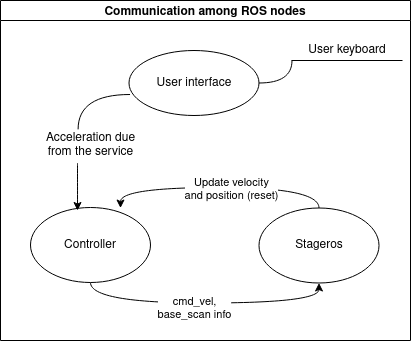

The diagram above was exported from draw.io. Its source (the exported page's mxGraphModel, read from the mxfile embedded in the PNG):
<mxGraphModel dx="771" dy="522" grid="1" gridSize="10" guides="1" tooltips="1" connect="1" arrows="1" fold="1" page="1" pageScale="1" pageWidth="827" pageHeight="1169" math="0" shadow="0">
  <root>
    <mxCell id="0" />
    <mxCell id="1" parent="0" />
    <mxCell id="3OyYOu7mbP6kX_7qKAgG-1" value="Communication among ROS nodes" style="swimlane;startSize=20;horizontal=1;containerType=tree;" vertex="1" parent="1">
      <mxGeometry x="220" y="340" width="410" height="340" as="geometry" />
    </mxCell>
    <mxCell id="3OyYOu7mbP6kX_7qKAgG-38" style="edgeStyle=orthogonalEdgeStyle;orthogonalLoop=1;jettySize=auto;html=1;exitX=0.5;exitY=0;exitDx=0;exitDy=0;entryX=0.75;entryY=0.007;entryDx=0;entryDy=0;entryPerimeter=0;elbow=vertical;curved=1;" edge="1" parent="3OyYOu7mbP6kX_7qKAgG-1" source="3OyYOu7mbP6kX_7qKAgG-30" target="3OyYOu7mbP6kX_7qKAgG-31">
      <mxGeometry relative="1" as="geometry" />
    </mxCell>
    <mxCell id="3OyYOu7mbP6kX_7qKAgG-40" value="&lt;div&gt;Update velocity&lt;/div&gt;&lt;div&gt;and position (reset)&lt;br&gt;&lt;/div&gt;" style="edgeLabel;html=1;align=center;verticalAlign=middle;resizable=0;points=[];" vertex="1" connectable="0" parent="3OyYOu7mbP6kX_7qKAgG-38">
      <mxGeometry x="-0.0899" y="1" relative="1" as="geometry">
        <mxPoint as="offset" />
      </mxGeometry>
    </mxCell>
    <mxCell id="3OyYOu7mbP6kX_7qKAgG-30" value="Stageros" style="ellipse;whiteSpace=wrap;html=1;align=center;treeFolding=1;treeMoving=1;newEdgeStyle={&quot;edgeStyle&quot;:&quot;entityRelationEdgeStyle&quot;,&quot;startArrow&quot;:&quot;none&quot;,&quot;endArrow&quot;:&quot;none&quot;,&quot;segment&quot;:10,&quot;curved&quot;:1};" vertex="1" parent="3OyYOu7mbP6kX_7qKAgG-1">
      <mxGeometry x="258.5" y="207.5" width="120" height="75" as="geometry" />
    </mxCell>
    <mxCell id="3OyYOu7mbP6kX_7qKAgG-37" style="edgeStyle=orthogonalEdgeStyle;curved=1;rounded=1;orthogonalLoop=1;jettySize=auto;html=1;entryX=0.5;entryY=1;entryDx=0;entryDy=0;exitX=0.5;exitY=1;exitDx=0;exitDy=0;" edge="1" parent="3OyYOu7mbP6kX_7qKAgG-1" source="3OyYOu7mbP6kX_7qKAgG-31" target="3OyYOu7mbP6kX_7qKAgG-30">
      <mxGeometry relative="1" as="geometry" />
    </mxCell>
    <mxCell id="3OyYOu7mbP6kX_7qKAgG-39" value="&lt;div&gt;cmd_vel, &lt;br&gt;&lt;/div&gt;&lt;div&gt;base_scan info&lt;/div&gt;" style="edgeLabel;html=1;align=center;verticalAlign=middle;resizable=0;points=[];" vertex="1" connectable="0" parent="3OyYOu7mbP6kX_7qKAgG-37">
      <mxGeometry x="-0.0818" y="-4" relative="1" as="geometry">
        <mxPoint x="1" y="1" as="offset" />
      </mxGeometry>
    </mxCell>
    <mxCell id="3OyYOu7mbP6kX_7qKAgG-31" value="Controller" style="ellipse;whiteSpace=wrap;html=1;align=center;treeFolding=1;treeMoving=1;newEdgeStyle={&quot;edgeStyle&quot;:&quot;entityRelationEdgeStyle&quot;,&quot;startArrow&quot;:&quot;none&quot;,&quot;endArrow&quot;:&quot;none&quot;,&quot;segment&quot;:10,&quot;curved&quot;:1};" vertex="1" parent="3OyYOu7mbP6kX_7qKAgG-1">
      <mxGeometry x="30" y="207" width="120" height="75" as="geometry" />
    </mxCell>
    <mxCell id="3OyYOu7mbP6kX_7qKAgG-44" style="edgeStyle=orthogonalEdgeStyle;curved=1;orthogonalLoop=1;jettySize=auto;html=1;exitX=0.37;exitY=1.086;exitDx=0;exitDy=0;elbow=vertical;startArrow=none;exitPerimeter=0;entryX=0.392;entryY=0.04;entryDx=0;entryDy=0;entryPerimeter=0;" edge="1" parent="3OyYOu7mbP6kX_7qKAgG-1" source="3OyYOu7mbP6kX_7qKAgG-41" target="3OyYOu7mbP6kX_7qKAgG-31">
      <mxGeometry relative="1" as="geometry">
        <mxPoint x="70" y="190" as="targetPoint" />
      </mxGeometry>
    </mxCell>
    <mxCell id="3OyYOu7mbP6kX_7qKAgG-33" value="User interface" style="ellipse;whiteSpace=wrap;html=1;align=center;treeFolding=1;treeMoving=1;newEdgeStyle={&quot;edgeStyle&quot;:&quot;entityRelationEdgeStyle&quot;,&quot;startArrow&quot;:&quot;none&quot;,&quot;endArrow&quot;:&quot;none&quot;,&quot;segment&quot;:10,&quot;curved&quot;:1};" vertex="1" parent="3OyYOu7mbP6kX_7qKAgG-1">
      <mxGeometry x="128.5" y="50" width="130" height="65" as="geometry" />
    </mxCell>
    <mxCell id="3OyYOu7mbP6kX_7qKAgG-34" value="User keyboard" style="whiteSpace=wrap;html=1;shape=partialRectangle;top=0;left=0;bottom=1;right=0;points=[[0,1],[1,1]];fillColor=none;align=center;verticalAlign=bottom;routingCenterY=0.5;snapToPoint=1;autosize=1;treeFolding=1;treeMoving=1;newEdgeStyle={&quot;edgeStyle&quot;:&quot;entityRelationEdgeStyle&quot;,&quot;startArrow&quot;:&quot;none&quot;,&quot;endArrow&quot;:&quot;none&quot;,&quot;segment&quot;:10,&quot;curved&quot;:1};" vertex="1" parent="3OyYOu7mbP6kX_7qKAgG-1">
      <mxGeometry x="291.5" y="40" width="110" height="20" as="geometry" />
    </mxCell>
    <mxCell id="3OyYOu7mbP6kX_7qKAgG-35" value="" style="edgeStyle=orthogonalEdgeStyle;startArrow=none;endArrow=none;segment=10;rounded=1;entryX=0;entryY=1;entryDx=0;entryDy=0;exitX=1;exitY=0.5;exitDx=0;exitDy=0;curved=1;" edge="1" source="3OyYOu7mbP6kX_7qKAgG-33" target="3OyYOu7mbP6kX_7qKAgG-34" parent="3OyYOu7mbP6kX_7qKAgG-1">
      <mxGeometry relative="1" as="geometry">
        <mxPoint x="-151.5" y="-480" as="sourcePoint" />
      </mxGeometry>
    </mxCell>
    <mxCell id="3OyYOu7mbP6kX_7qKAgG-41" value="&lt;div&gt;Acceleration due &lt;br&gt;&lt;/div&gt;&lt;div&gt;from the service&lt;br&gt;&lt;/div&gt;" style="text;html=1;align=center;verticalAlign=middle;resizable=0;points=[];autosize=1;strokeColor=none;fillColor=none;" vertex="1" parent="3OyYOu7mbP6kX_7qKAgG-1">
      <mxGeometry x="40" y="130" width="100" height="30" as="geometry" />
    </mxCell>
    <mxCell id="3OyYOu7mbP6kX_7qKAgG-45" value="" style="edgeStyle=orthogonalEdgeStyle;curved=1;orthogonalLoop=1;jettySize=auto;html=1;exitX=0.008;exitY=0.677;exitDx=0;exitDy=0;entryX=0.376;entryY=-0.038;entryDx=0;entryDy=0;elbow=vertical;endArrow=none;entryPerimeter=0;exitPerimeter=0;" edge="1" parent="3OyYOu7mbP6kX_7qKAgG-1" source="3OyYOu7mbP6kX_7qKAgG-33" target="3OyYOu7mbP6kX_7qKAgG-41">
      <mxGeometry relative="1" as="geometry">
        <mxPoint x="423.5" y="455" as="sourcePoint" />
        <mxPoint x="320" y="547" as="targetPoint" />
      </mxGeometry>
    </mxCell>
  </root>
</mxGraphModel>